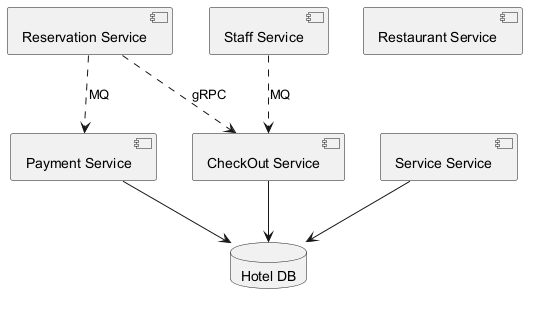

The diagram above was rendered by PlantUML. Its source (embedded in the PNG):
@startuml
skinparam backgroundColor #FFFFFF
skinparam classBackgroundColor #F1F8E9
skinparam classBorderColor #33691E
component "Reservation Service" as C_ReservationService
component "Service Service" as C_ServiceService
component "Payment Service" as C_PaymentService
component "Restaurant Service" as C_RestaurantService
component "Staff Service" as C_StaffService
component "CheckOut Service" as C_CheckOutService
database "Hotel DB" as DB_hotel
C_ServiceService --> DB_hotel
C_PaymentService --> DB_hotel
C_CheckOutService --> DB_hotel
C_StaffService ..> C_CheckOutService : MQ
C_ReservationService ..> C_CheckOutService : gRPC
C_ReservationService ..> C_PaymentService : MQ
@enduml